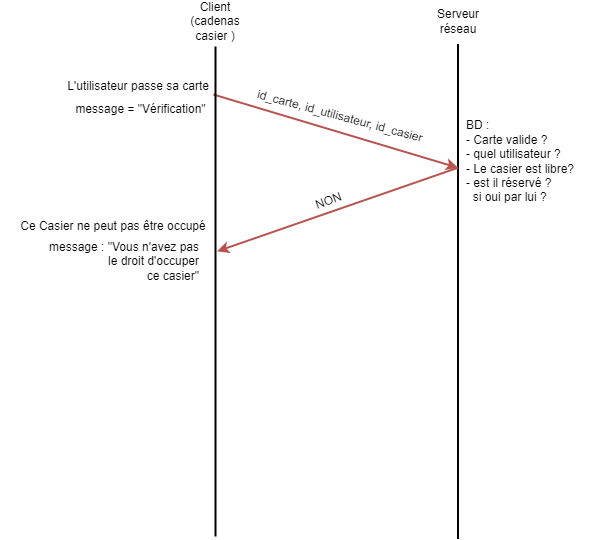

The diagram above was exported from draw.io. Its source (the exported page's mxGraphModel, read from the mxfile embedded in the PNG):
<mxGraphModel dx="2012" dy="588" grid="1" gridSize="10" guides="1" tooltips="1" connect="1" arrows="1" fold="1" page="1" pageScale="1" pageWidth="827" pageHeight="1169" math="0" shadow="0">
  <root>
    <mxCell id="0" />
    <mxCell id="1" parent="0" />
    <mxCell id="naZkzlv5Yce24ES7_fsM-2" value="Client (cadenas casier )" style="text;html=1;strokeColor=none;fillColor=none;align=center;verticalAlign=middle;whiteSpace=wrap;rounded=0;" parent="1" vertex="1">
      <mxGeometry x="135" y="70" width="60" height="30" as="geometry" />
    </mxCell>
    <mxCell id="naZkzlv5Yce24ES7_fsM-5" value="Serveur réseau" style="text;html=1;strokeColor=none;fillColor=none;align=center;verticalAlign=middle;whiteSpace=wrap;rounded=0;" parent="1" vertex="1">
      <mxGeometry x="377.5" y="70" width="60" height="30" as="geometry" />
    </mxCell>
    <mxCell id="naZkzlv5Yce24ES7_fsM-8" value="id_carte, id_utilisateur, id_casier" style="text;html=1;strokeColor=none;fillColor=none;align=center;verticalAlign=middle;whiteSpace=wrap;rounded=0;rotation=15;" parent="1" vertex="1">
      <mxGeometry x="190" y="165" width="200" height="30" as="geometry" />
    </mxCell>
    <mxCell id="x9-H2l0Zn-4p74_pggxE-1" value="message = &quot;Vérification&quot;" style="text;html=1;align=center;verticalAlign=middle;resizable=0;points=[];autosize=1;strokeColor=none;fillColor=none;rotation=0;" parent="1" vertex="1">
      <mxGeometry x="15" y="158.25" width="150" height="30" as="geometry" />
    </mxCell>
    <mxCell id="x9-H2l0Zn-4p74_pggxE-2" value="BD : &lt;br&gt;- Carte valide ?&lt;br&gt;- quel utilisateur ?&lt;br&gt;- Le casier est libre?&lt;br&gt;- est il réservé ?&lt;br&gt;&amp;nbsp; si oui par lui ?" style="text;html=1;align=left;verticalAlign=middle;resizable=0;points=[];autosize=1;strokeColor=none;fillColor=none;" parent="1" vertex="1">
      <mxGeometry x="414" y="175.48" width="130" height="100" as="geometry" />
    </mxCell>
    <mxCell id="x9-H2l0Zn-4p74_pggxE-4" value="NON" style="text;html=1;align=center;verticalAlign=middle;resizable=0;points=[];autosize=1;strokeColor=none;fillColor=none;rotation=-20;" parent="1" vertex="1">
      <mxGeometry x="252.60000000000002" y="250" width="50" height="30" as="geometry" />
    </mxCell>
    <mxCell id="x9-H2l0Zn-4p74_pggxE-5" value="message : &quot;Vous n'avez pas &lt;br&gt;le droit d'occuper&lt;br&gt;&amp;nbsp;ce casier&quot;" style="text;html=1;align=right;verticalAlign=middle;resizable=0;points=[];autosize=1;strokeColor=none;fillColor=none;rotation=0;" parent="1" vertex="1">
      <mxGeometry x="-20" y="295" width="170" height="60" as="geometry" />
    </mxCell>
    <mxCell id="x9-H2l0Zn-4p74_pggxE-22" value="L'utilisateur&amp;nbsp;passe sa carte" style="text;html=1;align=right;verticalAlign=middle;resizable=0;points=[];autosize=1;strokeColor=none;fillColor=none;" parent="1" vertex="1">
      <mxGeometry x="-10" y="135" width="170" height="30" as="geometry" />
    </mxCell>
    <mxCell id="naZkzlv5Yce24ES7_fsM-3" value="" style="line;strokeWidth=2;html=1;rotation=-90;" parent="1" vertex="1">
      <mxGeometry x="160" y="350" width="495" height="10" as="geometry" />
    </mxCell>
    <mxCell id="x9-H2l0Zn-4p74_pggxE-32" value="Ce Casier ne peut pas être occupé&amp;nbsp;" style="text;html=1;align=right;verticalAlign=middle;resizable=0;points=[];autosize=1;strokeColor=none;fillColor=none;" parent="1" vertex="1">
      <mxGeometry x="-50" y="275" width="210" height="30" as="geometry" />
    </mxCell>
    <mxCell id="gXrmbBwklYKw93lY5eLS-4" value="" style="endArrow=classic;html=1;rounded=0;exitX=0.75;exitY=0.5;exitDx=0;exitDy=0;exitPerimeter=0;entryX=0.418;entryY=0.335;entryDx=0;entryDy=0;entryPerimeter=0;fillColor=#f8cecc;strokeColor=#b85450;strokeWidth=2;" edge="1" parent="1" source="naZkzlv5Yce24ES7_fsM-3" target="naZkzlv5Yce24ES7_fsM-1">
      <mxGeometry width="50" height="50" relative="1" as="geometry">
        <mxPoint x="320" y="330" as="sourcePoint" />
        <mxPoint x="190" y="310" as="targetPoint" />
      </mxGeometry>
    </mxCell>
    <mxCell id="gXrmbBwklYKw93lY5eLS-5" value="" style="endArrow=classic;html=1;rounded=0;exitX=0.098;exitY=0.714;exitDx=0;exitDy=0;exitPerimeter=0;entryX=0.75;entryY=0.5;entryDx=0;entryDy=0;entryPerimeter=0;fillColor=#f8cecc;strokeColor=#b85450;strokeWidth=2;" edge="1" parent="1" source="naZkzlv5Yce24ES7_fsM-1" target="naZkzlv5Yce24ES7_fsM-3">
      <mxGeometry width="50" height="50" relative="1" as="geometry">
        <mxPoint x="260" y="290" as="sourcePoint" />
        <mxPoint x="380" y="230" as="targetPoint" />
      </mxGeometry>
    </mxCell>
    <mxCell id="naZkzlv5Yce24ES7_fsM-1" value="" style="line;strokeWidth=2;html=1;rotation=90;" parent="1" vertex="1">
      <mxGeometry x="-80" y="350" width="490" height="10" as="geometry" />
    </mxCell>
  </root>
</mxGraphModel>